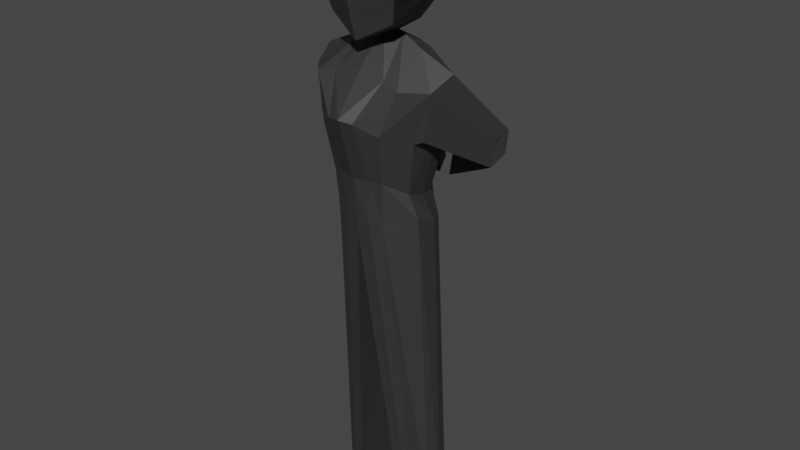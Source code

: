 # Source: Scientist.blend  (saved by Blender 2.83.19; exported with 4.5.12 LTS)
import bpy
from mathutils import Matrix  # noqa: F401  (used for matrix-valued properties, if any)

bpy.ops.wm.read_factory_settings(use_empty=True)
scene = bpy.context.scene
scene.name = 'Scene'

# ---- collections
col_collection = bpy.data.collections.new('Collection'); scene.collection.children.link(col_collection)

# ---- materials (node trees are filled in below, after node groups)
mat_material_001 = bpy.data.materials.new('Material.001')
mat_material_001.use_transparent_shadow = False

# ---- material node trees
mat_material_001.use_nodes = True; mat_material_001.node_tree.nodes.clear()
_N = mat_material_001.node_tree.nodes; _L = mat_material_001.node_tree.links
n0 = _N.new('ShaderNodeBsdfPrincipled'); n0.name = 'Principled BSDF'; n0.location = (10, 300)
n0.distribution = 'GGX'
n0.subsurface_method = 'BURLEY'
n0.inputs[0].default_value = (0.07725, 0.0745, 0.07792, 1.0)
n0.inputs[1].default_value = 0.6409
n0.inputs[2].default_value = 0.5818
n0.inputs[3].default_value = 1.45
n0.inputs[14].default_value = (0.9834, 0.9834, 0.9834, 1.0)
n0.inputs[27].default_value = (0.0, 0.0, 0.0, 1.0)
n0.inputs[28].default_value = 1.0
n1 = _N.new('ShaderNodeOutputMaterial'); n1.name = 'Material Output'; n1.location = (300, 300)
_L.new(n0.outputs[0], n1.inputs[0])
n1.is_active_output = True

# ---- world
world_world = bpy.data.worlds.new('World'); scene.world = world_world
world_world.use_nodes = True; world_world.node_tree.nodes.clear()
_N = world_world.node_tree.nodes; _L = world_world.node_tree.links
n0 = _N.new('ShaderNodeOutputWorld'); n0.name = 'World Output'; n0.location = (300, 300)
n1 = _N.new('ShaderNodeBackground'); n1.name = 'Background'; n1.location = (10, 300)
n1.inputs[0].default_value = (0.05088, 0.05088, 0.05088, 1.0)
_L.new(n1.outputs[0], n0.inputs[0])
n0.is_active_output = True
world_world.color = (0.05088, 0.05088, 0.05088)
world_world.use_sun_shadow = False
world_world.sun_shadow_jitter_overblur = 0.0

# ---- meshes
me_cube_002 = bpy.data.meshes.new('Cube.002')
me_cube_002.from_pydata([(-0.4731, -0.2405, -0.7841), (-0.7508, -0.2577, 0.3832), (-0.4213, 0.1773, -0.8853), (-0.5935, 0.1638, 0.5375), (-0.4608, 0.006903, -0.8809), (-0.5749, -0.2943, -0.1866), (-0.8266, 0.007824, 0.5313), (-0.5874, 0.3247, -0.0735), (0.01187, 0.5622, -0.6496), (0.007006, 0.4919, 0.6087), (0.00239, -0.4314, 0.532), (-0.6619, 0.009186, 0.01165), (0.02026, 0.6266, -0.02666), (-0.001524, -0.7948, 0.08353), (0.02024, -0.01171, -0.7536), (0.004627, -0.04626, 0.9075), (-0.2058, 0.4449, -0.7434), (-0.3643, 0.3054, 0.5848), (-0.3227, -0.4902, -0.6344), (-0.5247, -0.4932, 0.4118), (-0.3315, 0.4454, -0.05264), (-0.3649, -0.6001, -0.07221), (-0.4448, -0.01162, 0.7063), (-0.2217, 0.4041, 0.5944), (-0.179, -0.5313, -0.6171), (-0.1242, 0.6125, -0.01063), (-0.1535, -0.7485, 0.06265), (-0.2093, -0.01094, 0.8421), (-0.1178, 0.5557, -0.652), (-0.3116, -0.4501, 0.4686), (-0.6874, -0.2878, -0.1328), (-0.7508, -0.2577, 0.3832), (-0.8266, 0.007824, 0.5313), (-0.7744, 0.01575, 0.06553), (-0.9381, 0.5435, -0.6215), (-0.9762, 0.5615, -0.3118), (-1.022, 0.7209, -0.2229), (-0.9904, 0.7256, -0.5025), (-0.4558, 0.281, -1.212), (-0.5882, 0.04882, -1.167), (-0.564, -0.1984, -1.073), (-0.1919, 0.5411, -1.182), (-0.1583, -0.509, -1.147), (0.001251, -0.519, -1.241), (0.000555, 0.5564, -1.267), (0.002322, 0.006384, -1.36), (-0.08605, 0.5757, -1.216), (-0.2936, -0.4633, -1.1), (-0.06869, 0.971, -1.103), (-0.1068, 0.9891, -0.7931), (-0.1523, 1.148, -0.7042), (-0.1209, 1.153, -0.9837), (-0.5717, 0.3624, -4.944), (-0.6198, 0.2035, -4.986), (-0.5637, 0.04544, -4.972), (-0.4095, 0.5085, -4.869), (-0.4215, -0.1677, -4.96), (-0.3099, -0.1832, -4.983), (-0.2699, 0.4862, -4.89), (-0.2799, 0.146, -4.952), (-0.3803, 0.1545, -4.959), (-0.3296, 0.5032, -4.878), (-0.5076, -0.1317, -4.959), (-0.4782, 0.1704, -4.964), (-0.3954, -0.3954, 1.044), (-0.309, -0.4319, 1.655), (-0.2924, 0.3883, 1.109), (-0.3954, 0.3954, 1.835), (-0.4074, 0.002638, 1.017), (-0.482, -0.482, 1.439), (-0.5007, -0.01861, 1.859), (-0.4209, 0.4418, 1.443), (0.001241, 0.493, 1.047), (0.003013, -0.4985, 0.8275), (0.002603, -0.455, 1.824), (-0.5892, 0.002638, 1.499), (0.0005409, -0.02507, 2.068), (-0.4387, -0.4387, 1.241), (-0.3265, 0.4202, 1.221), (-0.4983, 0.002638, 1.258), (0.0006204, 0.5784, 1.243), (0.3954, -0.3954, 1.044), (0.309, -0.4319, 1.655), (0.2813, 0.3519, 1.107), (0.3954, 0.3954, 1.835), (0.4074, 0.002638, 1.017), (0.482, -0.482, 1.439), (0.5007, -0.01861, 1.859), (0.4209, 0.4418, 1.443), (-0.001241, 0.493, 1.047), (-0.002603, -0.455, 1.824), (0.5892, 0.002638, 1.499), (-0.0005409, -0.02507, 2.068), (0.4387, -0.4387, 1.241), (0.3291, 0.4189, 1.246), (0.4983, 0.002638, 1.258), (-0.0006204, 0.5784, 1.243), (-0.002222, -0.5815, 1.135), (0.0009819, -0.5442, 0.9967), (0.4731, -0.2405, -0.7841), (0.7508, -0.2577, 0.3832), (0.4213, 0.1773, -0.8853), (0.5935, 0.1638, 0.5375), (0.4608, 0.006903, -0.8809), (0.5749, -0.2943, -0.1866), (0.8266, 0.007824, 0.5313), (0.5874, 0.3247, -0.0735), (-0.01187, 0.5622, -0.6496), (-0.007006, 0.4919, 0.6087), (0.0, -0.572, -0.6187), (-0.00239, -0.4314, 0.532), (0.6619, 0.009186, 0.01165), (-0.02026, 0.6266, -0.02666), (0.001524, -0.7948, 0.08353), (-0.02024, -0.01171, -0.7536), (-0.004627, -0.04626, 0.9075), (0.2058, 0.4449, -0.7434), (0.3643, 0.3054, 0.5848), (0.3227, -0.4902, -0.6344), (0.5247, -0.4932, 0.4118), (0.3315, 0.4454, -0.05264), (0.3649, -0.6001, -0.07221), (0.4448, -0.01162, 0.7063), (0.2217, 0.4041, 0.5944), (0.179, -0.5313, -0.6171), (0.1242, 0.6125, -0.01063), (0.1535, -0.7485, 0.06265), (0.2093, -0.01094, 0.8421), (0.1178, 0.5557, -0.652), (0.3116, -0.4501, 0.4686), (0.6874, -0.2878, -0.1328), (0.7508, -0.2577, 0.3832), (0.8266, 0.007824, 0.5313), (0.7744, 0.01575, 0.06553), (0.9381, 0.5435, -0.6215), (0.9762, 0.5615, -0.3118), (1.022, 0.7209, -0.2229), (0.9904, 0.7256, -0.5025), (0.4558, 0.281, -1.212), (0.5882, 0.04882, -1.167), (0.564, -0.1984, -1.073), (0.1919, 0.5411, -1.182), (0.1583, -0.509, -1.147), (-0.001251, -0.519, -1.241), (-0.000555, 0.5564, -1.267), (-0.002322, 0.006384, -1.36), (0.08605, 0.5757, -1.216), (0.2936, -0.4633, -1.1), (0.06869, 0.971, -1.103), (0.1068, 0.9891, -0.7931), (0.1523, 1.148, -0.7042), (0.1209, 1.153, -0.9837), (0.5717, 0.3624, -4.944), (0.6198, 0.2035, -4.986), (0.5637, 0.04544, -4.972), (0.4095, 0.5085, -4.869), (0.4215, -0.1677, -4.96), (0.3099, -0.1832, -4.983), (0.2699, 0.4862, -4.89), (0.2799, 0.146, -4.952), (0.3803, 0.1545, -4.959), (0.3296, 0.5032, -4.878), (0.5076, -0.1317, -4.959), (0.4782, 0.1704, -4.964), (0.3954, -0.3954, 1.044), (0.309, -0.4319, 1.655), (0.2924, 0.3883, 1.109), (0.3954, 0.3954, 1.835), (0.4074, 0.002638, 1.017), (0.482, -0.482, 1.439), (0.5007, -0.01861, 1.859), (0.4209, 0.4418, 1.443), (-0.001241, 0.493, 1.047), (-0.003013, -0.4985, 0.8275), (-0.002603, -0.455, 1.824), (0.5892, 0.002638, 1.499), (-0.0005409, -0.02507, 2.068), (0.4387, -0.4387, 1.241), (0.3265, 0.4202, 1.221), (0.4983, 0.002638, 1.258), (-0.0006204, 0.5784, 1.243), (-0.3954, -0.3954, 1.044), (-0.309, -0.4319, 1.655), (-0.2813, 0.3519, 1.107), (-0.3954, 0.3954, 1.835), (-0.4074, 0.002638, 1.017), (-0.482, -0.482, 1.439), (-0.5007, -0.01861, 1.859), (-0.4209, 0.4418, 1.443), (0.001241, 0.493, 1.047), (0.0, 0.4456, 1.894), (0.002603, -0.455, 1.824), (-0.5892, 0.002638, 1.499), (0.0, 0.6639, 1.439), (0.0, -0.6639, 1.439), (0.0, -4.419e-09, 0.7753), (0.0005409, -0.02507, 2.068), (-0.4387, -0.4387, 1.241), (-0.3291, 0.4189, 1.246), (-0.4983, 0.002638, 1.258), (0.0006204, 0.5784, 1.243), (0.002222, -0.5815, 1.135), (-0.0009819, -0.5442, 0.9967)], [], [(0, 5, 11, 4), (1, 6, 32, 31), (11, 6, 3, 7), (4, 11, 7, 2), (28, 25, 12, 8), (25, 23, 9, 12), (21, 19, 1, 5), (18, 21, 5, 0), (28, 8, 44, 46), (8, 14, 45, 44), (17, 3, 6, 22), (22, 6, 1, 19), (27, 22, 19, 29), (23, 17, 22, 27), (2, 16, 41, 38), (0, 4, 39, 40), (24, 26, 21, 18), (26, 29, 19, 21), (7, 3, 17, 20), (2, 7, 20, 16), (13, 10, 29, 26), (109, 13, 26, 24), (9, 23, 27, 15), (15, 27, 29, 10), (16, 28, 46, 41), (24, 18, 47, 42), (20, 17, 23, 25), (16, 20, 25, 28), (32, 33, 37, 36), (6, 11, 33, 32), (5, 1, 31, 30), (11, 5, 30, 33), (36, 37, 51, 50), (31, 32, 36, 35), (33, 30, 34, 37), (30, 31, 35, 34), (41, 46, 61, 55), (39, 38, 52, 53), (43, 42, 56, 57), (38, 41, 55, 52), (42, 47, 62, 56), (45, 43, 57, 59), (14, 109, 43, 45), (18, 0, 40, 47), (109, 24, 42, 43), (4, 2, 38, 39), (48, 49, 50, 51), (35, 36, 50, 49), (37, 34, 48, 51), (34, 35, 49, 48), (61, 58, 59, 60), (60, 59, 57, 56), (53, 63, 62, 54), (52, 55, 63, 53), (63, 60, 56, 62), (55, 61, 60, 63), (46, 44, 58, 61), (44, 45, 59, 58), (40, 39, 53, 54), (47, 40, 54, 62), (77, 69, 75, 79), (69, 65, 70, 75), (75, 70, 67, 71), (79, 75, 71, 78), (78, 71, 193, 80), (71, 67, 190, 193), (194, 74, 65, 69), (97, 194, 69, 77), (66, 72, 195, 68), (68, 195, 73, 64), (190, 67, 70, 76), (76, 70, 65, 74), (73, 98, 97, 77, 64), (66, 78, 80, 72), (68, 79, 78, 66), (64, 77, 79, 68), (93, 95, 91, 86), (86, 91, 87, 82), (91, 88, 84, 87), (95, 94, 88, 91), (94, 96, 193, 88), (88, 193, 190, 84), (194, 86, 82, 90), (97, 93, 86, 194), (83, 85, 195, 89), (85, 81, 73, 195), (190, 92, 87, 84), (92, 90, 82, 87), (73, 81, 93, 97, 98), (83, 89, 96, 94), (85, 83, 94, 95), (81, 85, 95, 93), (99, 103, 111, 104), (100, 131, 132, 105), (111, 106, 102, 105), (103, 101, 106, 111), (128, 107, 112, 125), (125, 112, 108, 123), (121, 104, 100, 119), (118, 99, 104, 121), (128, 146, 144, 107), (107, 144, 145, 114), (117, 122, 105, 102), (122, 119, 100, 105), (127, 129, 119, 122), (123, 127, 122, 117), (101, 138, 141, 116), (99, 140, 139, 103), (124, 118, 121, 126), (126, 121, 119, 129), (106, 120, 117, 102), (101, 116, 120, 106), (113, 126, 129, 110), (109, 124, 126, 113), (108, 115, 127, 123), (115, 110, 129, 127), (116, 141, 146, 128), (124, 142, 147, 118), (120, 125, 123, 117), (116, 128, 125, 120), (132, 136, 137, 133), (105, 132, 133, 111), (104, 130, 131, 100), (111, 133, 130, 104), (136, 150, 151, 137), (131, 135, 136, 132), (133, 137, 134, 130), (130, 134, 135, 131), (141, 155, 161, 146), (139, 153, 152, 138), (143, 157, 156, 142), (138, 152, 155, 141), (142, 156, 162, 147), (145, 159, 157, 143), (114, 145, 143, 109), (118, 147, 140, 99), (109, 143, 142, 124), (103, 139, 138, 101), (148, 151, 150, 149), (135, 149, 150, 136), (137, 151, 148, 134), (134, 148, 149, 135), (161, 160, 159, 158), (160, 156, 157, 159), (153, 154, 162, 163), (152, 153, 163, 155), (163, 162, 156, 160), (155, 163, 160, 161), (146, 161, 158, 144), (144, 158, 159, 145), (140, 154, 153, 139), (147, 162, 154, 140), (177, 179, 175, 169), (169, 175, 170, 165), (175, 171, 167, 170), (179, 178, 171, 175), (178, 180, 193, 171), (171, 193, 190, 167), (194, 169, 165, 174), (201, 177, 169, 194), (166, 168, 195, 172), (168, 164, 173, 195), (190, 176, 170, 167), (176, 174, 165, 170), (173, 164, 177, 201, 202), (166, 172, 180, 178), (168, 166, 178, 179), (164, 168, 179, 177), (197, 186, 192, 199), (186, 182, 187, 192), (192, 187, 184, 188), (199, 192, 188, 198), (198, 188, 193, 200), (188, 184, 190, 193), (194, 191, 182, 186), (201, 194, 186, 197), (183, 189, 195, 185), (185, 195, 173, 181), (190, 184, 187, 196), (196, 187, 182, 191), (173, 202, 201, 197, 181), (183, 198, 200, 189), (185, 199, 198, 183), (181, 197, 199, 185)])
_uv = me_cube_002.uv_layers.new(name='UVMap')
_uv.uv.foreach_set('vector', [0.571, 0.3414, 0.5811, 0.2174, 0.631, 0.1932, 0.6235, 0.3578, 0.6048, 0.1599, 0.6327, 0.1648, 0.6258, 0.1684, 0.6066, 0.1661, 0.8961, 0.1788, 0.8994, 0.25, 0.8625, 0.2441, 0.8571, 0.1642, 0.8952, 0.06017, 0.8961, 0.1788, 0.8571, 0.1642, 0.8716, 0.05759, 0.8023, 0.08182, 0.7893, 0.1635, 0.7711, 0.1599, 0.7854, 0.08013, 0.7893, 0.1635, 0.8043, 0.2427, 0.7724, 0.2433, 0.7711, 0.1599, 0.5221, 0.1892, 0.5718, 0.139, 0.6048, 0.1599, 0.5811, 0.2174, 0.5084, 0.3014, 0.5221, 0.1892, 0.5811, 0.2174, 0.571, 0.3414, 0.8023, 0.08182, 0.7854, 0.08013, 0.7929, 0.000348, 0.8039, 0.007793, 0.000348, 0.1317, 0.08647, 0.09219, 0.1252, 0.2046, 0.05855, 0.2134, 0.8261, 0.2449, 0.8625, 0.2441, 0.8994, 0.25, 0.8534, 0.2812, 0.6415, 0.102, 0.6327, 0.1648, 0.6048, 0.1599, 0.5718, 0.139, 0.6414, 0.04753, 0.6415, 0.102, 0.5718, 0.139, 0.56, 0.111, 0.8043, 0.2427, 0.8261, 0.2449, 0.8534, 0.2812, 0.8242, 0.3016, 0.8716, 0.05759, 0.822, 0.07156, 0.8181, 0.01254, 0.8657, 0.01141, 0.571, 0.3414, 0.6235, 0.3578, 0.6415, 0.4209, 0.5877, 0.4085, 0.4733, 0.2943, 0.4849, 0.1525, 0.5221, 0.1892, 0.5084, 0.3014, 0.4849, 0.1525, 0.56, 0.111, 0.5718, 0.139, 0.5221, 0.1892, 0.8571, 0.1642, 0.8625, 0.2441, 0.8261, 0.2449, 0.8228, 0.1625, 0.8716, 0.05759, 0.8571, 0.1642, 0.8228, 0.1625, 0.822, 0.07156, 0.4589, 0.1371, 0.5349, 0.06027, 0.56, 0.111, 0.4849, 0.1525, 0.4294, 0.2884, 0.4589, 0.1371, 0.4849, 0.1525, 0.4733, 0.2943, 0.7724, 0.2433, 0.8043, 0.2427, 0.8242, 0.3016, 0.7999, 0.3192, 0.627, 0.000348, 0.6414, 0.04753, 0.56, 0.111, 0.5349, 0.06027, 0.822, 0.07156, 0.8023, 0.08182, 0.8039, 0.007793, 0.8181, 0.01254, 0.4733, 0.2943, 0.5084, 0.3014, 0.5004, 0.4164, 0.4614, 0.4359, 0.8228, 0.1625, 0.8261, 0.2449, 0.8043, 0.2427, 0.7893, 0.1635, 0.822, 0.07156, 0.8228, 0.1625, 0.7893, 0.1635, 0.8023, 0.08182, 0.6258, 0.1684, 0.6228, 0.1875, 0.6183, 0.1903, 0.6179, 0.1906, 0.6327, 0.1648, 0.631, 0.1932, 0.6228, 0.1875, 0.6258, 0.1684, 0.5811, 0.2174, 0.6048, 0.1599, 0.6066, 0.1661, 0.5996, 0.1954, 0.631, 0.1932, 0.5811, 0.2174, 0.5996, 0.1954, 0.6228, 0.1875, 0.6179, 0.1906, 0.6183, 0.1903, 0.6186, 0.1899, 0.6186, 0.1899, 0.6066, 0.1661, 0.6258, 0.1684, 0.6179, 0.1906, 0.6184, 0.1905, 0.6228, 0.1875, 0.5996, 0.1954, 0.6188, 0.1898, 0.6183, 0.1903, 0.5996, 0.1954, 0.6066, 0.1661, 0.6184, 0.1905, 0.6188, 0.1898, 0.133, 0.2323, 0.09748, 0.223, 0.03147, 0.8225, 0.03769, 0.8274, 0.1417, 0.2305, 0.1272, 0.24, 0.03216, 0.8467, 0.03883, 0.8658, 0.2051, 0.1752, 0.1814, 0.1813, 0.0686, 0.8385, 0.07637, 0.8348, 0.1272, 0.24, 0.133, 0.2323, 0.03769, 0.8274, 0.03216, 0.8467, 0.1814, 0.1813, 0.1527, 0.1908, 0.05844, 0.842, 0.0686, 0.8385, 0.1252, 0.2046, 0.2051, 0.1752, 0.07637, 0.8348, 0.05108, 0.8276, 0.08647, 0.09219, 0.2051, 0.000348, 0.2051, 0.1752, 0.1252, 0.2046, 0.5084, 0.3014, 0.571, 0.3414, 0.5877, 0.4085, 0.5004, 0.4164, 0.4294, 0.2884, 0.4733, 0.2943, 0.4614, 0.4359, 0.4112, 0.4681, 0.8952, 0.06017, 0.8716, 0.05759, 0.8657, 0.01141, 0.8994, 0.01919, 0.6186, 0.1899, 0.6186, 0.1899, 0.6186, 0.1899, 0.6186, 0.1899, 0.6184, 0.1905, 0.6179, 0.1906, 0.6186, 0.1899, 0.6186, 0.1899, 0.6183, 0.1903, 0.6188, 0.1898, 0.6186, 0.1899, 0.6186, 0.1899, 0.6188, 0.1898, 0.6184, 0.1905, 0.6186, 0.1899, 0.6186, 0.1899, 0.03147, 0.8225, 0.02426, 0.8174, 0.05108, 0.8276, 0.04788, 0.8377, 0.04788, 0.8377, 0.05108, 0.8276, 0.07637, 0.8348, 0.0686, 0.8385, 0.03883, 0.8658, 0.04469, 0.8479, 0.05844, 0.842, 0.05203, 0.8527, 0.03216, 0.8467, 0.03769, 0.8274, 0.04469, 0.8479, 0.03883, 0.8658, 0.04469, 0.8479, 0.04788, 0.8377, 0.0686, 0.8385, 0.05844, 0.842, 0.03769, 0.8274, 0.03147, 0.8225, 0.04788, 0.8377, 0.04469, 0.8479, 0.09748, 0.223, 0.05855, 0.2134, 0.02426, 0.8174, 0.03147, 0.8225, 0.05855, 0.2134, 0.1252, 0.2046, 0.05108, 0.8276, 0.02426, 0.8174, 0.1612, 0.2063, 0.1417, 0.2305, 0.03883, 0.8658, 0.05203, 0.8527, 0.1527, 0.1908, 0.1612, 0.2063, 0.05203, 0.8527, 0.05844, 0.842, 0.8963, 0.5541, 0.899, 0.5807, 0.8345, 0.5847, 0.8388, 0.5517, 0.899, 0.5807, 0.8964, 0.6169, 0.8339, 0.6326, 0.8345, 0.5847, 0.5313, 0.7923, 0.5524, 0.7425, 0.5955, 0.7715, 0.5889, 0.8142, 0.5286, 0.8293, 0.5313, 0.7923, 0.5889, 0.8142, 0.5866, 0.8429, 0.5866, 0.8429, 0.5889, 0.8142, 0.6454, 0.8331, 0.6309, 0.858, 0.5889, 0.8142, 0.5955, 0.7715, 0.6454, 0.7639, 0.6454, 0.8331, 0.6422, 0.3765, 0.6445, 0.3199, 0.6859, 0.3397, 0.7082, 0.3683, 0.6511, 0.4162, 0.6422, 0.3765, 0.7082, 0.3683, 0.7082, 0.3951, 0.5825, 0.8576, 0.6147, 0.8829, 0.5518, 0.9282, 0.5293, 0.8658, 0.8428, 0.5186, 0.8531, 0.4583, 0.9164, 0.4719, 0.8936, 0.5275, 0.6454, 0.7639, 0.5955, 0.7715, 0.5524, 0.7425, 0.6165, 0.6963, 0.8647, 0.6956, 0.8339, 0.6326, 0.8964, 0.6169, 0.9164, 0.6582, 0.6592, 0.4565, 0.6546, 0.4343, 0.6511, 0.4162, 0.7082, 0.3951, 0.7082, 0.4218, 0.5825, 0.8576, 0.5866, 0.8429, 0.6309, 0.858, 0.6147, 0.8829, 0.5293, 0.8658, 0.5286, 0.8293, 0.5866, 0.8429, 0.5825, 0.8576, 0.8936, 0.5275, 0.8963, 0.5541, 0.8388, 0.5517, 0.8428, 0.5186, 0.9796, 0.5998, 0.9221, 0.6023, 0.9178, 0.5693, 0.9823, 0.5732, 0.9823, 0.5732, 0.9178, 0.5693, 0.9171, 0.5213, 0.9797, 0.537, 0.6483, 0.8311, 0.706, 0.8098, 0.7123, 0.8523, 0.6691, 0.881, 0.6461, 0.794, 0.7043, 0.7839, 0.706, 0.8098, 0.6483, 0.8311, 0.7043, 0.7839, 0.7475, 0.7658, 0.7621, 0.7908, 0.706, 0.8098, 0.706, 0.8098, 0.7621, 0.7908, 0.7621, 0.86, 0.7123, 0.8523, 0.8424, 0.3998, 0.9085, 0.4079, 0.8862, 0.4366, 0.8448, 0.4564, 0.8508, 0.36, 0.9085, 0.3812, 0.9085, 0.4079, 0.8424, 0.3998, 0.697, 0.7649, 0.6467, 0.7579, 0.6691, 0.6963, 0.7317, 0.7413, 0.9261, 0.6353, 0.9769, 0.6264, 0.9997, 0.6813, 0.9365, 0.6956, 0.7621, 0.86, 0.733, 0.9275, 0.6691, 0.881, 0.7123, 0.8523, 0.9479, 0.4583, 0.9997, 0.4957, 0.9797, 0.537, 0.9171, 0.5213, 0.8602, 0.3199, 0.9085, 0.3545, 0.9085, 0.3812, 0.8508, 0.36, 0.8551, 0.342, 0.697, 0.7649, 0.7317, 0.7413, 0.7475, 0.7658, 0.7043, 0.7839, 0.6467, 0.7579, 0.697, 0.7649, 0.7043, 0.7839, 0.6461, 0.794, 0.9769, 0.6264, 0.9261, 0.6353, 0.9221, 0.6023, 0.9796, 0.5998, 0.7314, 0.6222, 0.7557, 0.6871, 0.5567, 0.6671, 0.5925, 0.616, 0.532, 0.6282, 0.5375, 0.6308, 0.5352, 0.6486, 0.5308, 0.6525, 0.7671, 0.1408, 0.7282, 0.1554, 0.7335, 0.07547, 0.7705, 0.06954, 0.7662, 0.2594, 0.7427, 0.262, 0.7282, 0.1554, 0.7671, 0.1408, 0.6733, 0.2378, 0.6564, 0.2394, 0.6422, 0.1597, 0.6603, 0.156, 0.6603, 0.156, 0.6422, 0.1597, 0.6434, 0.0763, 0.6753, 0.07685, 0.57, 0.5509, 0.5925, 0.616, 0.532, 0.6282, 0.5178, 0.5949, 0.6899, 0.5524, 0.7314, 0.6222, 0.5925, 0.616, 0.57, 0.5509, 0.6733, 0.2378, 0.6749, 0.3118, 0.6639, 0.3192, 0.6564, 0.2394, 0.2058, 0.7344, 0.264, 0.6527, 0.3306, 0.6615, 0.2919, 0.774, 0.6971, 0.07466, 0.7244, 0.0384, 0.7705, 0.06954, 0.7335, 0.07547, 0.4798, 0.6468, 0.5178, 0.5949, 0.532, 0.6282, 0.5308, 0.6525, 0.4408, 0.64, 0.4936, 0.5812, 0.5178, 0.5949, 0.4798, 0.6468, 0.6753, 0.07685, 0.6952, 0.018, 0.7244, 0.0384, 0.6971, 0.07466, 0.7427, 0.262, 0.7367, 0.3082, 0.6891, 0.307, 0.693, 0.248, 0.7314, 0.6222, 0.808, 0.6351, 0.8332, 0.6956, 0.7557, 0.6871, 0.6851, 0.5165, 0.6899, 0.5524, 0.57, 0.5509, 0.5328, 0.508, 0.5328, 0.508, 0.57, 0.5509, 0.5178, 0.5949, 0.4936, 0.5812, 0.7282, 0.1554, 0.6938, 0.1571, 0.6971, 0.07466, 0.7335, 0.07547, 0.7427, 0.262, 0.693, 0.248, 0.6938, 0.1571, 0.7282, 0.1554, 0.5143, 0.4769, 0.5328, 0.508, 0.4936, 0.5812, 0.451, 0.5591, 0.6834, 0.4737, 0.6851, 0.5165, 0.5328, 0.508, 0.5143, 0.4769, 0.6434, 0.0763, 0.6709, 0.000348, 0.6952, 0.018, 0.6753, 0.07685, 0.4112, 0.626, 0.451, 0.5591, 0.4936, 0.5812, 0.4408, 0.64, 0.693, 0.248, 0.6891, 0.307, 0.6749, 0.3118, 0.6733, 0.2378, 0.6851, 0.5165, 0.812, 0.5079, 0.8026, 0.5429, 0.6899, 0.5524, 0.6938, 0.1571, 0.6603, 0.156, 0.6753, 0.07685, 0.6971, 0.07466, 0.693, 0.248, 0.6733, 0.2378, 0.6603, 0.156, 0.6938, 0.1571, 0.5352, 0.6486, 0.5577, 0.6495, 0.5572, 0.6498, 0.5534, 0.6542, 0.5308, 0.6525, 0.5352, 0.6486, 0.5534, 0.6542, 0.5567, 0.6671, 0.5925, 0.616, 0.5668, 0.6312, 0.5375, 0.6308, 0.532, 0.6282, 0.5567, 0.6671, 0.5534, 0.6542, 0.5668, 0.6312, 0.5925, 0.616, 0.5577, 0.6495, 0.5567, 0.65, 0.5567, 0.65, 0.5572, 0.6498, 0.5375, 0.6308, 0.5574, 0.6497, 0.5577, 0.6495, 0.5352, 0.6486, 0.5534, 0.6542, 0.5572, 0.6498, 0.5566, 0.6501, 0.5668, 0.6312, 0.5668, 0.6312, 0.5566, 0.6501, 0.5574, 0.6497, 0.5375, 0.6308, 0.3384, 0.6339, 0.2431, 0.03873, 0.2369, 0.04367, 0.3029, 0.6432, 0.3471, 0.6356, 0.2442, 0.000348, 0.2376, 0.01951, 0.3326, 0.6262, 0.4105, 0.691, 0.2818, 0.03137, 0.274, 0.02772, 0.3868, 0.6848, 0.3326, 0.6262, 0.2376, 0.01951, 0.2431, 0.03873, 0.3384, 0.6339, 0.3868, 0.6848, 0.274, 0.02772, 0.2639, 0.02419, 0.3581, 0.6753, 0.3306, 0.6615, 0.2565, 0.0386, 0.2818, 0.03137, 0.4105, 0.691, 0.2919, 0.774, 0.3306, 0.6615, 0.4105, 0.691, 0.4105, 0.8658, 0.6899, 0.5524, 0.8026, 0.5429, 0.808, 0.6351, 0.7314, 0.6222, 0.6834, 0.4737, 0.8332, 0.4688, 0.812, 0.5079, 0.6851, 0.5165, 0.7662, 0.2594, 0.7705, 0.3004, 0.7367, 0.3082, 0.7427, 0.262, 0.5567, 0.65, 0.5567, 0.65, 0.5567, 0.65, 0.5567, 0.65, 0.5574, 0.6497, 0.5567, 0.65, 0.5567, 0.65, 0.5577, 0.6495, 0.5572, 0.6498, 0.5567, 0.65, 0.5567, 0.65, 0.5566, 0.6501, 0.5566, 0.6501, 0.5567, 0.65, 0.5567, 0.65, 0.5574, 0.6497, 0.2369, 0.04367, 0.2533, 0.02848, 0.2565, 0.0386, 0.2297, 0.04882, 0.2533, 0.02848, 0.274, 0.02772, 0.2818, 0.03137, 0.2565, 0.0386, 0.2442, 0.000348, 0.2574, 0.01344, 0.2639, 0.02419, 0.2501, 0.01828, 0.2376, 0.01951, 0.2442, 0.000348, 0.2501, 0.01828, 0.2431, 0.03873, 0.2501, 0.01828, 0.2639, 0.02419, 0.274, 0.02772, 0.2533, 0.02848, 0.2431, 0.03873, 0.2501, 0.01828, 0.2533, 0.02848, 0.2369, 0.04367, 0.3029, 0.6432, 0.2369, 0.04367, 0.2297, 0.04882, 0.264, 0.6527, 0.264, 0.6527, 0.2297, 0.04882, 0.2565, 0.0386, 0.3306, 0.6615, 0.3666, 0.6599, 0.2574, 0.01344, 0.2442, 0.000348, 0.3471, 0.6356, 0.3581, 0.6753, 0.2639, 0.02419, 0.2574, 0.01344, 0.3666, 0.6599, 0.942, 0.8379, 0.8845, 0.8403, 0.8803, 0.8073, 0.9448, 0.8113, 0.9448, 0.8113, 0.8803, 0.8073, 0.8796, 0.7593, 0.9422, 0.7751, 0.4138, 0.8323, 0.4715, 0.8104, 0.478, 0.8531, 0.4349, 0.882, 0.4112, 0.7952, 0.4692, 0.7817, 0.4715, 0.8104, 0.4138, 0.8323, 0.4692, 0.7817, 0.5134, 0.7666, 0.5279, 0.7914, 0.4715, 0.8104, 0.4715, 0.8104, 0.5279, 0.7914, 0.5279, 0.8607, 0.478, 0.8531, 0.7089, 0.4, 0.775, 0.4081, 0.7527, 0.4367, 0.7113, 0.4565, 0.7178, 0.3602, 0.775, 0.3814, 0.775, 0.4081, 0.7089, 0.4, 0.4651, 0.7669, 0.4118, 0.7587, 0.4343, 0.6963, 0.4973, 0.7417, 0.8885, 0.8733, 0.9393, 0.8645, 0.9622, 0.92, 0.8989, 0.9337, 0.5279, 0.8607, 0.499, 0.9282, 0.4349, 0.882, 0.478, 0.8531, 0.9104, 0.6963, 0.9622, 0.7338, 0.9422, 0.7751, 0.8796, 0.7593, 0.726, 0.3199, 0.775, 0.3546, 0.775, 0.3814, 0.7178, 0.3602, 0.7214, 0.3421, 0.4651, 0.7669, 0.4973, 0.7417, 0.5134, 0.7666, 0.4692, 0.7817, 0.4118, 0.7587, 0.4651, 0.7669, 0.4692, 0.7817, 0.4112, 0.7952, 0.9393, 0.8645, 0.8885, 0.8733, 0.8845, 0.8403, 0.942, 0.8379, 0.9626, 0.09616, 0.9653, 0.1228, 0.9008, 0.1267, 0.9051, 0.0937, 0.9653, 0.1228, 0.9627, 0.159, 0.9001, 0.1747, 0.9008, 0.1267, 0.7651, 0.7927, 0.7858, 0.7428, 0.8291, 0.7715, 0.8228, 0.814, 0.7628, 0.8299, 0.7651, 0.7927, 0.8228, 0.814, 0.8211, 0.8399, 0.8211, 0.8399, 0.8228, 0.814, 0.8789, 0.8331, 0.8643, 0.858, 0.8228, 0.814, 0.8291, 0.7715, 0.8789, 0.7638, 0.8789, 0.8331, 0.7757, 0.3765, 0.778, 0.3199, 0.8195, 0.3397, 0.8417, 0.3683, 0.7841, 0.4163, 0.7757, 0.3765, 0.8417, 0.3683, 0.8417, 0.3951, 0.8137, 0.8589, 0.8485, 0.8825, 0.7859, 0.9275, 0.7635, 0.8659, 0.9091, 0.06067, 0.9195, 0.000348, 0.9827, 0.0147, 0.9599, 0.06956, 0.8789, 0.7638, 0.8291, 0.7715, 0.7858, 0.7428, 0.8497, 0.6963, 0.9309, 0.2377, 0.9001, 0.1747, 0.9627, 0.159, 0.9827, 0.2003, 0.7934, 0.4564, 0.7884, 0.4343, 0.7841, 0.4163, 0.8417, 0.3951, 0.8417, 0.4218, 0.8137, 0.8589, 0.8211, 0.8399, 0.8643, 0.858, 0.8485, 0.8825, 0.7635, 0.8659, 0.7628, 0.8299, 0.8211, 0.8399, 0.8137, 0.8589, 0.9599, 0.06956, 0.9626, 0.09616, 0.9051, 0.0937, 0.9091, 0.06067])
me_cube_002.materials.append(mat_material_001)
me_cube_002.use_remesh_fix_poles = True
me_cube_002.use_remesh_preserve_attributes = False
me_cube_002.use_mirror_x = True
me_cube_002.update()

# ---- objects
ob_cube_001 = bpy.data.objects.new('Cube.001', me_cube_002)

# ---- transforms, parenting, visibility, modifiers, constraints
ob_cube_001.location = (0.0, 0.0, 8.241)
ob_cube_001.scale = (1.674, 1.674, 1.674)
ob_cube_001.lineart.crease_threshold = 0.0
ob_cube_001.use_mesh_mirror_x = True

# ---- collection membership
col_collection.objects.link(ob_cube_001)

# ---- scene / render settings (as saved in the file)
scene.frame_start = 1; scene.frame_end = 250; scene.frame_set(1)
scene.render.engine = 'BLENDER_EEVEE_NEXT'
scene.cycles.samples = 128
scene.cycles.sampling_pattern = 'TABULATED_SOBOL'
scene.cycles.use_adaptive_sampling = False
scene.cycles.use_light_tree = False
scene.view_settings.view_transform = 'Filmic'
bpy.context.view_layer.update()

# ---- added for rendering (the .blend has no active camera and no usable light): camera, sun
cam_auto = bpy.data.cameras.new('AutoCamera')
cam_auto.lens = 50.0
cam_auto.sensor_width = 36.0
cam_auto.clip_end = 1000.0
ob_auto_camera = bpy.data.objects.new('AutoCamera', cam_auto)
scene.collection.objects.link(ob_auto_camera)
ob_auto_camera.location = (11.7669, -13.8204, 15.2124)
ob_auto_camera.rotation_euler = (1.09748, -7.21219e-08, 0.694738)
scene.camera = ob_auto_camera
light_auto_sun = bpy.data.lights.new('AutoSun', 'SUN')
light_auto_sun.energy = 3.0
light_auto_sun.angle = 0.0523599
ob_auto_sun = bpy.data.objects.new('AutoSun', light_auto_sun)
scene.collection.objects.link(ob_auto_sun)
ob_auto_sun.rotation_euler = (0.872665, 0.174533, 0.523599)
bpy.context.view_layer.update()
